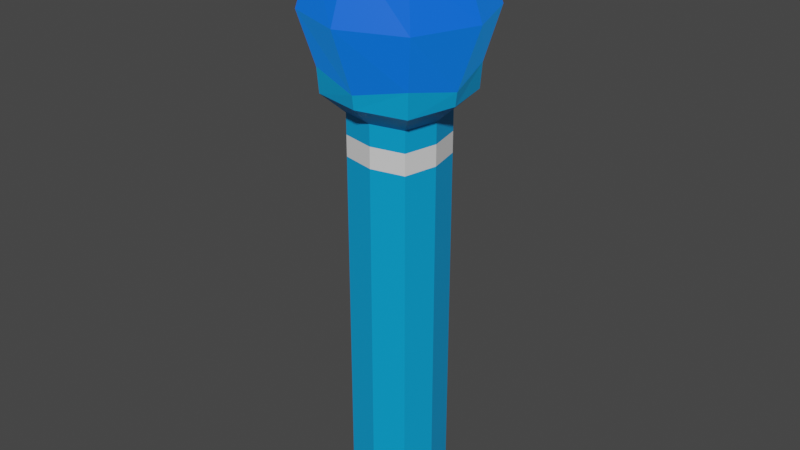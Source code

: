 # Source: wand.blend  (saved by Blender 3.2.14; exported with 4.5.12 LTS)
import bpy
from mathutils import Matrix  # noqa: F401  (used for matrix-valued properties, if any)

bpy.ops.wm.read_factory_settings(use_empty=True)
scene = bpy.context.scene
scene.name = 'Scene'

# ---- collections
col_collection = bpy.data.collections.new('Collection'); scene.collection.children.link(col_collection)

# ---- materials (node trees are filled in below, after node groups)
mat_material = bpy.data.materials.new('Material')
mat_material.alpha_threshold = 0.0
mat_material.use_transparent_shadow = False
mat_material.line_color = (0.0, 0.0, 0.0, 1.0)
mat_material_002 = bpy.data.materials.new('Material.002')
mat_material_002.use_transparent_shadow = False
mat_material_001 = bpy.data.materials.new('Material.001')
mat_material_001.use_transparent_shadow = False

# ---- material node trees
mat_material.use_nodes = True; mat_material.node_tree.nodes.clear()
_N = mat_material.node_tree.nodes; _L = mat_material.node_tree.links
n0 = _N.new('ShaderNodeOutputMaterial'); n0.name = 'Material Output'; n0.location = (300, 300)
n1 = _N.new('ShaderNodeBsdfPrincipled'); n1.name = 'Principled BSDF'; n1.location = (10, 300)
n1.distribution = 'GGX'
n1.subsurface_method = 'RANDOM_WALK_SKIN'
n1.inputs[2].default_value = 0.4
n1.inputs[3].default_value = 1.45
n1.inputs[27].default_value = (0.0, 0.0, 0.0, 1.0)
n1.inputs[28].default_value = 1.0
_L.new(n1.outputs[0], n0.inputs[0])
n0.is_active_output = True
mat_material_002.use_nodes = True; mat_material_002.node_tree.nodes.clear()
_N = mat_material_002.node_tree.nodes; _L = mat_material_002.node_tree.links
n0 = _N.new('ShaderNodeBsdfPrincipled'); n0.name = 'Principled BSDF'; n0.location = (10, 300)
n0.distribution = 'GGX'
n0.subsurface_method = 'RANDOM_WALK_SKIN'
n0.inputs[0].default_value = (0.0, 0.362, 0.8, 1.0)
n0.inputs[3].default_value = 1.45
n0.inputs[27].default_value = (0.0, 0.0, 0.0, 1.0)
n0.inputs[28].default_value = 1.0
n1 = _N.new('ShaderNodeOutputMaterial'); n1.name = 'Material Output'; n1.location = (300, 300)
_L.new(n0.outputs[0], n1.inputs[0])
n1.is_active_output = True
mat_material_001.use_nodes = True; mat_material_001.node_tree.nodes.clear()
_N = mat_material_001.node_tree.nodes; _L = mat_material_001.node_tree.links
n0 = _N.new('ShaderNodeBsdfPrincipled'); n0.name = 'Principled BSDF'; n0.location = (10, 300)
n0.distribution = 'GGX'
n0.subsurface_method = 'RANDOM_WALK_SKIN'
n0.inputs[0].default_value = (0.0, 0.001127, 0.8, 1.0)
n0.inputs[3].default_value = 1.45
n0.inputs[27].default_value = (0.0007144, 0.1103, 0.3111, 1.0)
n0.inputs[28].default_value = 1.0
n1 = _N.new('ShaderNodeOutputMaterial'); n1.name = 'Material Output'; n1.location = (300, 300)
_L.new(n0.outputs[0], n1.inputs[0])
n1.is_active_output = True

# ---- world
world_world = bpy.data.worlds.new('World'); scene.world = world_world
world_world.use_nodes = True; world_world.node_tree.nodes.clear()
_N = world_world.node_tree.nodes; _L = world_world.node_tree.links
n0 = _N.new('ShaderNodeOutputWorld'); n0.name = 'World Output'; n0.location = (300, 300)
n1 = _N.new('ShaderNodeBackground'); n1.name = 'Background'; n1.location = (10, 300)
n1.inputs[0].default_value = (0.05088, 0.05088, 0.05088, 1.0)
_L.new(n1.outputs[0], n0.inputs[0])
n0.is_active_output = True
world_world.color = (0.05088, 0.05088, 0.05088)
world_world.use_sun_shadow = False
world_world.sun_shadow_jitter_overblur = 0.0

# ---- meshes
me_cube = bpy.data.meshes.new('Cube')
me_cube.from_pydata([(0.5, 0.5, 5.476), (0.5, 0.5, 4.476), (0.5, -0.5, 5.476), (0.5, -0.5, 4.476), (-0.5, 0.5, 5.476), (-0.5, 0.5, 4.476), (-0.5, -0.5, 5.476), (-0.5, -0.5, 4.476), (-0.6096, 1.583e-08, 4.366), (5.588e-09, 0.6096, 4.366), (0.6096, 0.6096, 4.976), (-0.6096, -0.6096, 4.976), (0.6096, -0.6096, 4.976), (-0.6096, 0.6096, 4.976), (-1.863e-09, -0.6096, 5.586), (0.6096, -1.863e-09, 5.586), (-9.313e-10, -0.6096, 4.366), (-0.6096, 6.519e-09, 5.586), (1.863e-09, 0.6096, 5.586), (0.6096, -1.863e-09, 4.366), (-6.519e-09, 8.382e-09, 5.815), (1.304e-08, -0.8395, 4.976), (-0.8395, 1.024e-08, 4.976), (-0.3299, 0.3299, 4.055), (0.8395, 9.313e-09, 4.976), (1.304e-08, 0.8395, 4.976), (-0.4869, 0.4869, 4.235), (-0.5935, 1.334e-08, 4.235), (-0.4869, -0.4869, 4.235), (0.4869, 0.4869, 4.235), (7.49e-09, 0.5935, 4.235), (1.142e-09, -0.5935, 4.235), (0.4869, -0.4869, 4.235), (0.5935, -3.886e-09, 4.235), (-0.3299, 0.3299, 3.85), (-0.4022, 8.634e-09, 4.055), (-0.3299, -0.3299, 4.055), (0.3299, 0.3299, 4.055), (1.155e-08, 0.4022, 4.055), (7.251e-09, -0.4022, 4.055), (0.3299, -0.3299, 4.055), (0.4022, -3.042e-09, 4.055), (-0.3299, 0.3299, 3.643), (-0.4022, 8.634e-09, 3.85), (-0.3299, -0.3299, 3.85), (0.3299, 0.3299, 3.85), (1.155e-08, 0.4022, 3.85), (7.251e-09, -0.4022, 3.85), (0.3299, -0.3299, 3.85), (0.4022, -3.042e-09, 3.85), (-0.3299, 0.3299, 0.07929), (-0.4022, 8.634e-09, 3.643), (-0.3299, -0.3299, 3.643), (0.3299, 0.3299, 3.643), (1.155e-08, 0.4022, 3.643), (7.251e-09, -0.4022, 3.643), (0.3299, -0.3299, 3.643), (0.4022, -3.042e-09, 3.643), (-0.4022, 8.634e-09, 0.07929), (-0.3299, -0.3299, 0.07929), (0.3299, 0.3299, 0.07929), (1.155e-08, 0.4022, 0.07929), (7.251e-09, -0.4022, 0.07929), (0.3299, -0.3299, 0.07929), (0.4022, -3.042e-09, 0.07929), (7.866e-09, -5.5e-09, 0.07929)], [], [(0, 18, 20, 15), (18, 4, 17, 20), (20, 17, 6, 14), (15, 20, 14, 2), (3, 12, 21, 16), (12, 2, 14, 21), (21, 14, 6, 11), (16, 21, 11, 7), (7, 11, 22, 8), (11, 6, 17, 22), (22, 17, 4, 13), (8, 22, 13, 5), (8, 5, 26, 27), (19, 3, 32, 33), (9, 1, 29, 30), (3, 16, 31, 32), (1, 10, 24, 19), (10, 0, 15, 24), (24, 15, 2, 12), (19, 24, 12, 3), (5, 13, 25, 9), (13, 4, 18, 25), (25, 18, 0, 10), (9, 25, 10, 1), (27, 26, 23, 35), (30, 29, 37, 38), (31, 28, 36, 39), (33, 32, 40, 41), (16, 7, 28, 31), (5, 9, 30, 26), (1, 19, 33, 29), (7, 8, 27, 28), (38, 37, 45, 46), (39, 36, 44, 47), (41, 40, 48, 49), (36, 35, 43, 44), (29, 33, 41, 37), (32, 31, 39, 40), (26, 30, 38, 23), (28, 27, 35, 36), (44, 43, 51, 52), (34, 46, 54, 42), (48, 47, 55, 56), (45, 49, 57, 53), (35, 23, 34, 43), (37, 41, 49, 45), (40, 39, 47, 48), (23, 38, 46, 34), (56, 55, 62, 63), (53, 57, 64, 60), (51, 42, 50, 58), (54, 53, 60, 61), (49, 48, 56, 57), (47, 44, 52, 55), (46, 45, 53, 54), (43, 34, 42, 51), (50, 61, 65, 58), (61, 60, 64, 65), (65, 64, 63, 62), (58, 65, 62, 59), (42, 54, 61, 50), (52, 51, 58, 59), (57, 56, 63, 64), (55, 52, 59, 62)])
me_cube.polygons.foreach_set('material_index', [2, 2, 2, 2, 2, 2, 2, 2, 2, 2, 2, 2, 1, 1, 1, 1, 2, 2, 2, 2, 2, 2, 2, 2, 1, 1, 1, 1, 1, 1, 1, 1, 1, 1, 1, 1, 1, 1, 1, 1, 0, 0, 0, 0, 1, 1, 1, 1, 1, 1, 1, 1, 0, 0, 0, 0, 0, 0, 0, 0, 1, 1, 1, 1])
_uv = me_cube.uv_layers.new(name='UVMap')
_uv.uv.foreach_set('vector', [0.625, 0.5, 0.75, 0.5, 0.75, 0.625, 0.625, 0.625, 0.75, 0.5, 0.875, 0.5, 0.875, 0.625, 0.75, 0.625, 0.75, 0.625, 0.875, 0.625, 0.875, 0.75, 0.75, 0.75, 0.625, 0.625, 0.75, 0.625, 0.75, 0.75, 0.625, 0.75, 0.375, 0.75, 0.5, 0.75, 0.5, 0.875, 0.375, 0.875, 0.5, 0.75, 0.625, 0.75, 0.625, 0.875, 0.5, 0.875, 0.5, 0.875, 0.625, 0.875, 0.625, 1.0, 0.5, 1.0, 0.375, 0.875, 0.5, 0.875, 0.5, 1.0, 0.375, 1.0, 0.375, 0.0, 0.5, 0.0, 0.5, 0.125, 0.375, 0.125, 0.5, 0.0, 0.625, 0.0, 0.625, 0.125, 0.5, 0.125, 0.5, 0.125, 0.625, 0.125, 0.625, 0.25, 0.5, 0.25, 0.375, 0.125, 0.5, 0.125, 0.5, 0.25, 0.375, 0.25, 0.375, 0.125, 0.375, 0.25, 0.375, 0.25, 0.375, 0.125, 0.375, 0.625, 0.375, 0.75, 0.375, 0.75, 0.375, 0.625, 0.375, 0.375, 0.375, 0.5, 0.375, 0.5, 0.375, 0.375, 0.375, 0.75, 0.375, 0.875, 0.375, 0.875, 0.375, 0.75, 0.375, 0.5, 0.5, 0.5, 0.5, 0.625, 0.375, 0.625, 0.5, 0.5, 0.625, 0.5, 0.625, 0.625, 0.5, 0.625, 0.5, 0.625, 0.625, 0.625, 0.625, 0.75, 0.5, 0.75, 0.375, 0.625, 0.5, 0.625, 0.5, 0.75, 0.375, 0.75, 0.375, 0.25, 0.5, 0.25, 0.5, 0.375, 0.375, 0.375, 0.5, 0.25, 0.625, 0.25, 0.625, 0.375, 0.5, 0.375, 0.5, 0.375, 0.625, 0.375, 0.625, 0.5, 0.5, 0.5, 0.375, 0.375, 0.5, 0.375, 0.5, 0.5, 0.375, 0.5, 0.375, 0.125, 0.375, 0.25, 0.375, 0.25, 0.375, 0.125, 0.375, 0.375, 0.375, 0.5, 0.375, 0.5, 0.375, 0.375, 0.375, 0.875, 0.375, 1.0, 0.375, 1.0, 0.375, 0.875, 0.375, 0.625, 0.375, 0.75, 0.375, 0.75, 0.375, 0.625, 0.375, 0.875, 0.375, 1.0, 0.375, 1.0, 0.375, 0.875, 0.375, 0.25, 0.375, 0.375, 0.375, 0.375, 0.375, 0.25, 0.375, 0.5, 0.375, 0.625, 0.375, 0.625, 0.375, 0.5, 0.375, 0.0, 0.375, 0.125, 0.375, 0.125, 0.375, 0.0, 0.375, 0.375, 0.375, 0.5, 0.375, 0.5, 0.375, 0.375, 0.375, 0.875, 0.375, 1.0, 0.375, 1.0, 0.375, 0.875, 0.375, 0.625, 0.375, 0.75, 0.375, 0.75, 0.375, 0.625, 0.375, 0.0, 0.375, 0.125, 0.375, 0.125, 0.375, 0.0, 0.375, 0.5, 0.375, 0.625, 0.375, 0.625, 0.375, 0.5, 0.375, 0.75, 0.375, 0.875, 0.375, 0.875, 0.375, 0.75, 0.375, 0.25, 0.375, 0.375, 0.375, 0.375, 0.375, 0.25, 0.375, 0.0, 0.375, 0.125, 0.375, 0.125, 0.375, 0.0, 0.375, 0.0, 0.375, 0.125, 0.375, 0.125, 0.375, 0.0, 0.375, 0.25, 0.375, 0.375, 0.375, 0.375, 0.375, 0.25, 0.375, 0.75, 0.375, 0.875, 0.375, 0.875, 0.375, 0.75, 0.375, 0.5, 0.375, 0.625, 0.375, 0.625, 0.375, 0.5, 0.375, 0.125, 0.375, 0.25, 0.375, 0.25, 0.375, 0.125, 0.375, 0.5, 0.375, 0.625, 0.375, 0.625, 0.375, 0.5, 0.375, 0.75, 0.375, 0.875, 0.375, 0.875, 0.375, 0.75, 0.375, 0.25, 0.375, 0.375, 0.375, 0.375, 0.375, 0.25, 0.375, 0.75, 0.375, 0.875, 0.375, 0.875, 0.375, 0.75, 0.375, 0.5, 0.375, 0.625, 0.375, 0.625, 0.375, 0.5, 0.375, 0.125, 0.375, 0.25, 0.375, 0.25, 0.375, 0.125, 0.375, 0.375, 0.375, 0.5, 0.375, 0.5, 0.375, 0.375, 0.375, 0.625, 0.375, 0.75, 0.375, 0.75, 0.375, 0.625, 0.375, 0.875, 0.375, 1.0, 0.375, 1.0, 0.375, 0.875, 0.375, 0.375, 0.375, 0.5, 0.375, 0.5, 0.375, 0.375, 0.375, 0.125, 0.375, 0.25, 0.375, 0.25, 0.375, 0.125, 0.125, 0.5, 0.25, 0.5, 0.25, 0.625, 0.125, 0.625, 0.25, 0.5, 0.375, 0.5, 0.375, 0.625, 0.25, 0.625, 0.25, 0.625, 0.375, 0.625, 0.375, 0.75, 0.25, 0.75, 0.125, 0.625, 0.25, 0.625, 0.25, 0.75, 0.125, 0.75, 0.375, 0.25, 0.375, 0.375, 0.375, 0.375, 0.375, 0.25, 0.375, 0.0, 0.375, 0.125, 0.375, 0.125, 0.375, 0.0, 0.375, 0.625, 0.375, 0.75, 0.375, 0.75, 0.375, 0.625, 0.375, 0.875, 0.375, 1.0, 0.375, 1.0, 0.375, 0.875])
me_cube.materials.append(mat_material)
me_cube.materials.append(mat_material_002)
me_cube.materials.append(mat_material_001)
me_cube.use_mirror_vertex_groups = False
me_cube.update()

# ---- objects
ob_cube = bpy.data.objects.new('Cube', me_cube)

# ---- transforms, parenting, visibility, modifiers, constraints
ob_cube.location = (0.0, 0.0, 0.0)
ob_cube.lock_rotations_4d = False
ob_cube.empty_display_type = 'ARROWS'
ob_cube.lineart.crease_threshold = 0.0

# ---- collection membership
col_collection.objects.link(ob_cube)

# ---- scene / render settings (as saved in the file)
scene.frame_start = 1; scene.frame_end = 250; scene.frame_set(1)
scene.render.engine = 'BLENDER_EEVEE_NEXT'
scene.cycles.sampling_pattern = 'TABULATED_SOBOL'
scene.cycles.use_light_tree = False
scene.view_settings.view_transform = 'Filmic'
bpy.context.view_layer.update()

# ---- added for rendering (the .blend has no active camera and no usable light): camera, sun
cam_auto = bpy.data.cameras.new('AutoCamera')
cam_auto.lens = 50.0
cam_auto.sensor_width = 36.0
cam_auto.clip_end = 1000.0
ob_auto_camera = bpy.data.objects.new('AutoCamera', cam_auto)
scene.collection.objects.link(ob_auto_camera)
ob_auto_camera.location = (5.74399, -6.89278, 7.54256)
ob_auto_camera.rotation_euler = (1.09748, -7.21219e-08, 0.694738)
scene.camera = ob_auto_camera
light_auto_sun = bpy.data.lights.new('AutoSun', 'SUN')
light_auto_sun.energy = 3.0
light_auto_sun.angle = 0.0523599
ob_auto_sun = bpy.data.objects.new('AutoSun', light_auto_sun)
scene.collection.objects.link(ob_auto_sun)
ob_auto_sun.rotation_euler = (0.872665, 0.174533, 0.523599)
bpy.context.view_layer.update()
